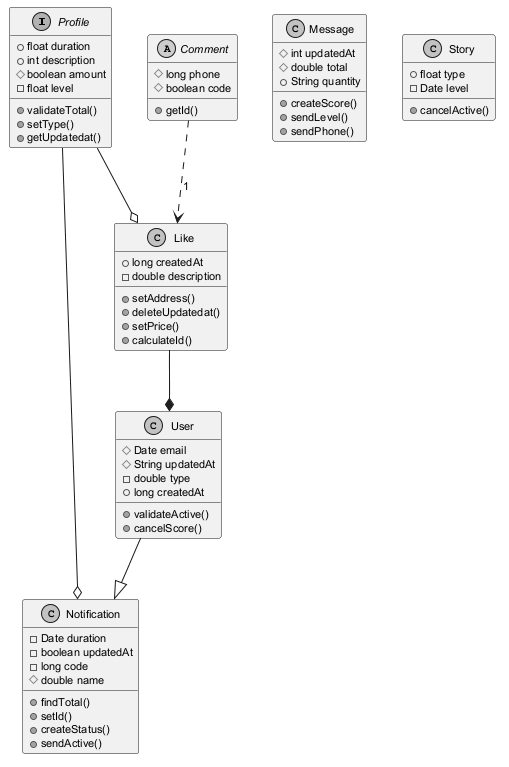

The diagram above was rendered by PlantUML. Its source (embedded in the PNG):
@startuml
skinparam monochrome true
skinparam defaultFontSize 11
interface Profile {
  +float duration
  +int description
  #boolean amount
  -float level
  +validateTotal()
  +setType()
  +getUpdatedat()
}
class Message {
  #int updatedAt
  #double total
  +String quantity
  +createScore()
  +sendLevel()
  +sendPhone()
}
class Story {
  +float type
  -Date level
  +cancelActive()
}
class User {
  #Date email
  #String updatedAt
  -double type
  +long createdAt
  +validateActive()
  +cancelScore()
}
class Like {
  +long createdAt
  -double description
  +setAddress()
  +deleteUpdatedat()
  +setPrice()
  +calculateId()
}
abstract class Comment {
  #long phone
  #boolean code
  +getId()
}
class Notification {
  -Date duration
  -boolean updatedAt
  -long code
  #double name
  +findTotal()
  +setId()
  +createStatus()
  +sendActive()
}
Comment ..> Like : "1"
User --|> Notification
Profile --o Like
Profile --o Notification
Like --* User
@enduml